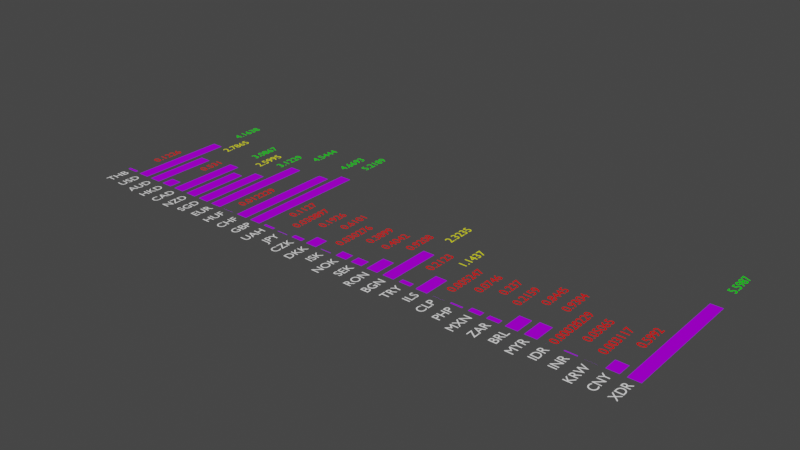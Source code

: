 # Source: Projekt.blend  (saved by Blender 3.5.10; exported with 4.5.12 LTS)
import bpy
from mathutils import Matrix  # noqa: F401  (used for matrix-valued properties, if any)

bpy.ops.wm.read_factory_settings(use_empty=True)
scene = bpy.context.scene
scene.name = 'Scene'

# ---- collections
col_collection = bpy.data.collections.new('Collection'); scene.collection.children.link(col_collection)

# ---- materials (node trees are filled in below, after node groups)
mat_color_column_027 = bpy.data.materials.new('color_column.027')
mat_color_column_027.use_transparent_shadow = False
mat_color_column_027.diffuse_color = (0.4465, 0.0, 1.0, 1.0)
mat_color_text_027 = bpy.data.materials.new('color_text.027')
mat_color_text_027.use_transparent_shadow = False
mat_color_text_027.diffuse_color = (1.0, 1.0, 1.0, 1.0)
mat_red_027 = bpy.data.materials.new('red.027')
mat_red_027.use_transparent_shadow = False
mat_red_027.diffuse_color = (1.0, 0.0, 0.0, 1.0)
mat_green_028 = bpy.data.materials.new('green.028')
mat_green_028.use_transparent_shadow = False
mat_green_028.diffuse_color = (0.0, 1.0, 0.0, 1.0)
mat_yellow_027 = bpy.data.materials.new('yellow.027')
mat_yellow_027.use_transparent_shadow = False
mat_yellow_027.diffuse_color = (1.0, 1.0, 0.0, 1.0)

# ---- material node trees

# ---- world
world_world = bpy.data.worlds.new('World'); scene.world = world_world
world_world.use_nodes = True; world_world.node_tree.nodes.clear()
_N = world_world.node_tree.nodes; _L = world_world.node_tree.links
n0 = _N.new('ShaderNodeOutputWorld'); n0.name = 'World Output'; n0.location = (300, 300)
n1 = _N.new('ShaderNodeBackground'); n1.name = 'Background'; n1.location = (10, 300)
n1.inputs[0].default_value = (0.05088, 0.05088, 0.05088, 1.0)
_L.new(n1.outputs[0], n0.inputs[0])
n0.is_active_output = True
world_world.color = (0.05088, 0.05088, 0.05088)
world_world.use_sun_shadow = False
world_world.sun_shadow_jitter_overblur = 0.0

# ---- meshes
me_plane_784 = bpy.data.meshes.new('Plane.784')
me_plane_784.from_pydata([(0.0, 0.0, 0.0), (1.0, 0.0, 0.0), (0.0, 1.0, 0.0), (1.0, 1.0, 0.0)], [], [(0, 1, 3, 2)])
_uv = me_plane_784.uv_layers.new(name='UVMap')
_uv.uv.foreach_set('vector', [0.0, 0.0, 1.0, 0.0, 1.0, 1.0, 0.0, 1.0])
me_plane_784.materials.append(mat_color_column_027)
me_plane_784.update()
me_plane_785 = bpy.data.meshes.new('Plane.785')
me_plane_785.from_pydata([(1.5, 0.0, 0.0), (2.5, 0.0, 0.0), (1.5, 1.0, 0.0), (2.5, 1.0, 0.0)], [], [(0, 1, 3, 2)])
_uv = me_plane_785.uv_layers.new(name='UVMap')
_uv.uv.foreach_set('vector', [0.0, 0.0, 1.0, 0.0, 1.0, 1.0, 0.0, 1.0])
me_plane_785.materials.append(mat_color_column_027)
me_plane_785.update()
me_plane_786 = bpy.data.meshes.new('Plane.786')
me_plane_786.from_pydata([(3.0, 0.0, 0.0), (4.0, 0.0, 0.0), (3.0, 1.0, 0.0), (4.0, 1.0, 0.0)], [], [(0, 1, 3, 2)])
_uv = me_plane_786.uv_layers.new(name='UVMap')
_uv.uv.foreach_set('vector', [0.0, 0.0, 1.0, 0.0, 1.0, 1.0, 0.0, 1.0])
me_plane_786.materials.append(mat_color_column_027)
me_plane_786.update()
me_plane_787 = bpy.data.meshes.new('Plane.787')
me_plane_787.from_pydata([(4.5, 0.0, 0.0), (5.5, 0.0, 0.0), (4.5, 1.0, 0.0), (5.5, 1.0, 0.0)], [], [(0, 1, 3, 2)])
_uv = me_plane_787.uv_layers.new(name='UVMap')
_uv.uv.foreach_set('vector', [0.0, 0.0, 1.0, 0.0, 1.0, 1.0, 0.0, 1.0])
me_plane_787.materials.append(mat_color_column_027)
me_plane_787.update()
me_plane_788 = bpy.data.meshes.new('Plane.788')
me_plane_788.from_pydata([(6.0, 0.0, 0.0), (7.0, 0.0, 0.0), (6.0, 1.0, 0.0), (7.0, 1.0, 0.0)], [], [(0, 1, 3, 2)])
_uv = me_plane_788.uv_layers.new(name='UVMap')
_uv.uv.foreach_set('vector', [0.0, 0.0, 1.0, 0.0, 1.0, 1.0, 0.0, 1.0])
me_plane_788.materials.append(mat_color_column_027)
me_plane_788.update()
me_plane_789 = bpy.data.meshes.new('Plane.789')
me_plane_789.from_pydata([(7.5, 0.0, 0.0), (8.5, 0.0, 0.0), (7.5, 1.0, 0.0), (8.5, 1.0, 0.0)], [], [(0, 1, 3, 2)])
_uv = me_plane_789.uv_layers.new(name='UVMap')
_uv.uv.foreach_set('vector', [0.0, 0.0, 1.0, 0.0, 1.0, 1.0, 0.0, 1.0])
me_plane_789.materials.append(mat_color_column_027)
me_plane_789.update()
me_plane_790 = bpy.data.meshes.new('Plane.790')
me_plane_790.from_pydata([(9.0, 0.0, 0.0), (10.0, 0.0, 0.0), (9.0, 1.0, 0.0), (10.0, 1.0, 0.0)], [], [(0, 1, 3, 2)])
_uv = me_plane_790.uv_layers.new(name='UVMap')
_uv.uv.foreach_set('vector', [0.0, 0.0, 1.0, 0.0, 1.0, 1.0, 0.0, 1.0])
me_plane_790.materials.append(mat_color_column_027)
me_plane_790.update()
me_plane_791 = bpy.data.meshes.new('Plane.791')
me_plane_791.from_pydata([(10.5, 0.0, 0.0), (11.5, 0.0, 0.0), (10.5, 1.0, 0.0), (11.5, 1.0, 0.0)], [], [(0, 1, 3, 2)])
_uv = me_plane_791.uv_layers.new(name='UVMap')
_uv.uv.foreach_set('vector', [0.0, 0.0, 1.0, 0.0, 1.0, 1.0, 0.0, 1.0])
me_plane_791.materials.append(mat_color_column_027)
me_plane_791.update()
me_plane_792 = bpy.data.meshes.new('Plane.792')
me_plane_792.from_pydata([(12.0, 0.0, 0.0), (13.0, 0.0, 0.0), (12.0, 1.0, 0.0), (13.0, 1.0, 0.0)], [], [(0, 1, 3, 2)])
_uv = me_plane_792.uv_layers.new(name='UVMap')
_uv.uv.foreach_set('vector', [0.0, 0.0, 1.0, 0.0, 1.0, 1.0, 0.0, 1.0])
me_plane_792.materials.append(mat_color_column_027)
me_plane_792.update()
me_plane_793 = bpy.data.meshes.new('Plane.793')
me_plane_793.from_pydata([(13.5, 0.0, 0.0), (14.5, 0.0, 0.0), (13.5, 1.0, 0.0), (14.5, 1.0, 0.0)], [], [(0, 1, 3, 2)])
_uv = me_plane_793.uv_layers.new(name='UVMap')
_uv.uv.foreach_set('vector', [0.0, 0.0, 1.0, 0.0, 1.0, 1.0, 0.0, 1.0])
me_plane_793.materials.append(mat_color_column_027)
me_plane_793.update()
me_plane_794 = bpy.data.meshes.new('Plane.794')
me_plane_794.from_pydata([(15.0, 0.0, 0.0), (16.0, 0.0, 0.0), (15.0, 1.0, 0.0), (16.0, 1.0, 0.0)], [], [(0, 1, 3, 2)])
_uv = me_plane_794.uv_layers.new(name='UVMap')
_uv.uv.foreach_set('vector', [0.0, 0.0, 1.0, 0.0, 1.0, 1.0, 0.0, 1.0])
me_plane_794.materials.append(mat_color_column_027)
me_plane_794.update()
me_plane_795 = bpy.data.meshes.new('Plane.795')
me_plane_795.from_pydata([(16.5, 0.0, 0.0), (17.5, 0.0, 0.0), (16.5, 1.0, 0.0), (17.5, 1.0, 0.0)], [], [(0, 1, 3, 2)])
_uv = me_plane_795.uv_layers.new(name='UVMap')
_uv.uv.foreach_set('vector', [0.0, 0.0, 1.0, 0.0, 1.0, 1.0, 0.0, 1.0])
me_plane_795.materials.append(mat_color_column_027)
me_plane_795.update()
me_plane_796 = bpy.data.meshes.new('Plane.796')
me_plane_796.from_pydata([(18.0, 0.0, 0.0), (19.0, 0.0, 0.0), (18.0, 1.0, 0.0), (19.0, 1.0, 0.0)], [], [(0, 1, 3, 2)])
_uv = me_plane_796.uv_layers.new(name='UVMap')
_uv.uv.foreach_set('vector', [0.0, 0.0, 1.0, 0.0, 1.0, 1.0, 0.0, 1.0])
me_plane_796.materials.append(mat_color_column_027)
me_plane_796.update()
me_plane_797 = bpy.data.meshes.new('Plane.797')
me_plane_797.from_pydata([(19.5, 0.0, 0.0), (20.5, 0.0, 0.0), (19.5, 1.0, 0.0), (20.5, 1.0, 0.0)], [], [(0, 1, 3, 2)])
_uv = me_plane_797.uv_layers.new(name='UVMap')
_uv.uv.foreach_set('vector', [0.0, 0.0, 1.0, 0.0, 1.0, 1.0, 0.0, 1.0])
me_plane_797.materials.append(mat_color_column_027)
me_plane_797.update()
me_plane_798 = bpy.data.meshes.new('Plane.798')
me_plane_798.from_pydata([(21.0, 0.0, 0.0), (22.0, 0.0, 0.0), (21.0, 1.0, 0.0), (22.0, 1.0, 0.0)], [], [(0, 1, 3, 2)])
_uv = me_plane_798.uv_layers.new(name='UVMap')
_uv.uv.foreach_set('vector', [0.0, 0.0, 1.0, 0.0, 1.0, 1.0, 0.0, 1.0])
me_plane_798.materials.append(mat_color_column_027)
me_plane_798.update()
me_plane_799 = bpy.data.meshes.new('Plane.799')
me_plane_799.from_pydata([(22.5, 0.0, 0.0), (23.5, 0.0, 0.0), (22.5, 1.0, 0.0), (23.5, 1.0, 0.0)], [], [(0, 1, 3, 2)])
_uv = me_plane_799.uv_layers.new(name='UVMap')
_uv.uv.foreach_set('vector', [0.0, 0.0, 1.0, 0.0, 1.0, 1.0, 0.0, 1.0])
me_plane_799.materials.append(mat_color_column_027)
me_plane_799.update()
me_plane_800 = bpy.data.meshes.new('Plane.800')
me_plane_800.from_pydata([(24.0, 0.0, 0.0), (25.0, 0.0, 0.0), (24.0, 1.0, 0.0), (25.0, 1.0, 0.0)], [], [(0, 1, 3, 2)])
_uv = me_plane_800.uv_layers.new(name='UVMap')
_uv.uv.foreach_set('vector', [0.0, 0.0, 1.0, 0.0, 1.0, 1.0, 0.0, 1.0])
me_plane_800.materials.append(mat_color_column_027)
me_plane_800.update()
me_plane_801 = bpy.data.meshes.new('Plane.801')
me_plane_801.from_pydata([(25.5, 0.0, 0.0), (26.5, 0.0, 0.0), (25.5, 1.0, 0.0), (26.5, 1.0, 0.0)], [], [(0, 1, 3, 2)])
_uv = me_plane_801.uv_layers.new(name='UVMap')
_uv.uv.foreach_set('vector', [0.0, 0.0, 1.0, 0.0, 1.0, 1.0, 0.0, 1.0])
me_plane_801.materials.append(mat_color_column_027)
me_plane_801.update()
me_plane_802 = bpy.data.meshes.new('Plane.802')
me_plane_802.from_pydata([(27.0, 0.0, 0.0), (28.0, 0.0, 0.0), (27.0, 1.0, 0.0), (28.0, 1.0, 0.0)], [], [(0, 1, 3, 2)])
_uv = me_plane_802.uv_layers.new(name='UVMap')
_uv.uv.foreach_set('vector', [0.0, 0.0, 1.0, 0.0, 1.0, 1.0, 0.0, 1.0])
me_plane_802.materials.append(mat_color_column_027)
me_plane_802.update()
me_plane_803 = bpy.data.meshes.new('Plane.803')
me_plane_803.from_pydata([(28.5, 0.0, 0.0), (29.5, 0.0, 0.0), (28.5, 1.0, 0.0), (29.5, 1.0, 0.0)], [], [(0, 1, 3, 2)])
_uv = me_plane_803.uv_layers.new(name='UVMap')
_uv.uv.foreach_set('vector', [0.0, 0.0, 1.0, 0.0, 1.0, 1.0, 0.0, 1.0])
me_plane_803.materials.append(mat_color_column_027)
me_plane_803.update()
me_plane_804 = bpy.data.meshes.new('Plane.804')
me_plane_804.from_pydata([(30.0, 0.0, 0.0), (31.0, 0.0, 0.0), (30.0, 1.0, 0.0), (31.0, 1.0, 0.0)], [], [(0, 1, 3, 2)])
_uv = me_plane_804.uv_layers.new(name='UVMap')
_uv.uv.foreach_set('vector', [0.0, 0.0, 1.0, 0.0, 1.0, 1.0, 0.0, 1.0])
me_plane_804.materials.append(mat_color_column_027)
me_plane_804.update()
me_plane_805 = bpy.data.meshes.new('Plane.805')
me_plane_805.from_pydata([(31.5, 0.0, 0.0), (32.5, 0.0, 0.0), (31.5, 1.0, 0.0), (32.5, 1.0, 0.0)], [], [(0, 1, 3, 2)])
_uv = me_plane_805.uv_layers.new(name='UVMap')
_uv.uv.foreach_set('vector', [0.0, 0.0, 1.0, 0.0, 1.0, 1.0, 0.0, 1.0])
me_plane_805.materials.append(mat_color_column_027)
me_plane_805.update()
me_plane_806 = bpy.data.meshes.new('Plane.806')
me_plane_806.from_pydata([(33.0, 0.0, 0.0), (34.0, 0.0, 0.0), (33.0, 1.0, 0.0), (34.0, 1.0, 0.0)], [], [(0, 1, 3, 2)])
_uv = me_plane_806.uv_layers.new(name='UVMap')
_uv.uv.foreach_set('vector', [0.0, 0.0, 1.0, 0.0, 1.0, 1.0, 0.0, 1.0])
me_plane_806.materials.append(mat_color_column_027)
me_plane_806.update()
me_plane_807 = bpy.data.meshes.new('Plane.807')
me_plane_807.from_pydata([(34.5, 0.0, 0.0), (35.5, 0.0, 0.0), (34.5, 1.0, 0.0), (35.5, 1.0, 0.0)], [], [(0, 1, 3, 2)])
_uv = me_plane_807.uv_layers.new(name='UVMap')
_uv.uv.foreach_set('vector', [0.0, 0.0, 1.0, 0.0, 1.0, 1.0, 0.0, 1.0])
me_plane_807.materials.append(mat_color_column_027)
me_plane_807.update()
me_plane_808 = bpy.data.meshes.new('Plane.808')
me_plane_808.from_pydata([(36.0, 0.0, 0.0), (37.0, 0.0, 0.0), (36.0, 1.0, 0.0), (37.0, 1.0, 0.0)], [], [(0, 1, 3, 2)])
_uv = me_plane_808.uv_layers.new(name='UVMap')
_uv.uv.foreach_set('vector', [0.0, 0.0, 1.0, 0.0, 1.0, 1.0, 0.0, 1.0])
me_plane_808.materials.append(mat_color_column_027)
me_plane_808.update()
me_plane_809 = bpy.data.meshes.new('Plane.809')
me_plane_809.from_pydata([(37.5, 0.0, 0.0), (38.5, 0.0, 0.0), (37.5, 1.0, 0.0), (38.5, 1.0, 0.0)], [], [(0, 1, 3, 2)])
_uv = me_plane_809.uv_layers.new(name='UVMap')
_uv.uv.foreach_set('vector', [0.0, 0.0, 1.0, 0.0, 1.0, 1.0, 0.0, 1.0])
me_plane_809.materials.append(mat_color_column_027)
me_plane_809.update()
me_plane_810 = bpy.data.meshes.new('Plane.810')
me_plane_810.from_pydata([(39.0, 0.0, 0.0), (40.0, 0.0, 0.0), (39.0, 1.0, 0.0), (40.0, 1.0, 0.0)], [], [(0, 1, 3, 2)])
_uv = me_plane_810.uv_layers.new(name='UVMap')
_uv.uv.foreach_set('vector', [0.0, 0.0, 1.0, 0.0, 1.0, 1.0, 0.0, 1.0])
me_plane_810.materials.append(mat_color_column_027)
me_plane_810.update()
me_plane_811 = bpy.data.meshes.new('Plane.811')
me_plane_811.from_pydata([(40.5, 0.0, 0.0), (41.5, 0.0, 0.0), (40.5, 1.0, 0.0), (41.5, 1.0, 0.0)], [], [(0, 1, 3, 2)])
_uv = me_plane_811.uv_layers.new(name='UVMap')
_uv.uv.foreach_set('vector', [0.0, 0.0, 1.0, 0.0, 1.0, 1.0, 0.0, 1.0])
me_plane_811.materials.append(mat_color_column_027)
me_plane_811.update()
me_plane_812 = bpy.data.meshes.new('Plane.812')
me_plane_812.from_pydata([(42.0, 0.0, 0.0), (43.0, 0.0, 0.0), (42.0, 1.0, 0.0), (43.0, 1.0, 0.0)], [], [(0, 1, 3, 2)])
_uv = me_plane_812.uv_layers.new(name='UVMap')
_uv.uv.foreach_set('vector', [0.0, 0.0, 1.0, 0.0, 1.0, 1.0, 0.0, 1.0])
me_plane_812.materials.append(mat_color_column_027)
me_plane_812.update()
me_plane_813 = bpy.data.meshes.new('Plane.813')
me_plane_813.from_pydata([(43.5, 0.0, 0.0), (44.5, 0.0, 0.0), (43.5, 1.0, 0.0), (44.5, 1.0, 0.0)], [], [(0, 1, 3, 2)])
_uv = me_plane_813.uv_layers.new(name='UVMap')
_uv.uv.foreach_set('vector', [0.0, 0.0, 1.0, 0.0, 1.0, 1.0, 0.0, 1.0])
me_plane_813.materials.append(mat_color_column_027)
me_plane_813.update()
me_plane_814 = bpy.data.meshes.new('Plane.814')
me_plane_814.from_pydata([(45.0, 0.0, 0.0), (46.0, 0.0, 0.0), (45.0, 1.0, 0.0), (46.0, 1.0, 0.0)], [], [(0, 1, 3, 2)])
_uv = me_plane_814.uv_layers.new(name='UVMap')
_uv.uv.foreach_set('vector', [0.0, 0.0, 1.0, 0.0, 1.0, 1.0, 0.0, 1.0])
me_plane_814.materials.append(mat_color_column_027)
me_plane_814.update()
me_plane_815 = bpy.data.meshes.new('Plane.815')
me_plane_815.from_pydata([(46.5, 0.0, 0.0), (47.5, 0.0, 0.0), (46.5, 1.0, 0.0), (47.5, 1.0, 0.0)], [], [(0, 1, 3, 2)])
_uv = me_plane_815.uv_layers.new(name='UVMap')
_uv.uv.foreach_set('vector', [0.0, 0.0, 1.0, 0.0, 1.0, 1.0, 0.0, 1.0])
me_plane_815.materials.append(mat_color_column_027)
me_plane_815.update()
me_plane_816 = bpy.data.meshes.new('Plane.816')
me_plane_816.from_pydata([(48.0, 0.0, 0.0), (49.0, 0.0, 0.0), (48.0, 1.0, 0.0), (49.0, 1.0, 0.0)], [], [(0, 1, 3, 2)])
_uv = me_plane_816.uv_layers.new(name='UVMap')
_uv.uv.foreach_set('vector', [0.0, 0.0, 1.0, 0.0, 1.0, 1.0, 0.0, 1.0])
me_plane_816.materials.append(mat_color_column_027)
me_plane_816.update()

# ---- curves / text
txt_text_1562 = bpy.data.curves.new('Text.1562', 'FONT')
txt_text_1562.dimensions = '2D'
txt_text_1562.body = 'THB'
txt_text_1562.materials.append(mat_color_text_027)
txt_text_1562.align_x = 'RIGHT'
txt_text_1562.align_y = 'CENTER'
txt_text_1563 = bpy.data.curves.new('Text.1563', 'FONT')
txt_text_1563.dimensions = '2D'
txt_text_1563.body = '0.1226'
txt_text_1563.materials.append(mat_red_027)
txt_text_1563.align_x = 'RIGHT'
txt_text_1563.align_y = 'CENTER'
txt_text_1564 = bpy.data.curves.new('Text.1564', 'FONT')
txt_text_1564.dimensions = '2D'
txt_text_1564.body = 'USD'
txt_text_1564.materials.append(mat_color_text_027)
txt_text_1564.align_x = 'RIGHT'
txt_text_1564.align_y = 'CENTER'
txt_text_1565 = bpy.data.curves.new('Text.1565', 'FONT')
txt_text_1565.dimensions = '2D'
txt_text_1565.body = '4.1638'
txt_text_1565.materials.append(mat_green_028)
txt_text_1565.align_x = 'RIGHT'
txt_text_1565.align_y = 'CENTER'
txt_text_1566 = bpy.data.curves.new('Text.1566', 'FONT')
txt_text_1566.dimensions = '2D'
txt_text_1566.body = 'AUD'
txt_text_1566.materials.append(mat_color_text_027)
txt_text_1566.align_x = 'RIGHT'
txt_text_1566.align_y = 'CENTER'
txt_text_1567 = bpy.data.curves.new('Text.1567', 'FONT')
txt_text_1567.dimensions = '2D'
txt_text_1567.body = '2.7865'
txt_text_1567.materials.append(mat_yellow_027)
txt_text_1567.align_x = 'RIGHT'
txt_text_1567.align_y = 'CENTER'
txt_text_1568 = bpy.data.curves.new('Text.1568', 'FONT')
txt_text_1568.dimensions = '2D'
txt_text_1568.body = 'HKD'
txt_text_1568.materials.append(mat_color_text_027)
txt_text_1568.align_x = 'RIGHT'
txt_text_1568.align_y = 'CENTER'
txt_text_1569 = bpy.data.curves.new('Text.1569', 'FONT')
txt_text_1569.dimensions = '2D'
txt_text_1569.body = '0.531'
txt_text_1569.materials.append(mat_red_027)
txt_text_1569.align_x = 'RIGHT'
txt_text_1569.align_y = 'CENTER'
txt_text_1570 = bpy.data.curves.new('Text.1570', 'FONT')
txt_text_1570.dimensions = '2D'
txt_text_1570.body = 'CAD'
txt_text_1570.materials.append(mat_color_text_027)
txt_text_1570.align_x = 'RIGHT'
txt_text_1570.align_y = 'CENTER'
txt_text_1571 = bpy.data.curves.new('Text.1571', 'FONT')
txt_text_1571.dimensions = '2D'
txt_text_1571.body = '3.0867'
txt_text_1571.materials.append(mat_green_028)
txt_text_1571.align_x = 'RIGHT'
txt_text_1571.align_y = 'CENTER'
txt_text_1572 = bpy.data.curves.new('Text.1572', 'FONT')
txt_text_1572.dimensions = '2D'
txt_text_1572.body = 'NZD'
txt_text_1572.materials.append(mat_color_text_027)
txt_text_1572.align_x = 'RIGHT'
txt_text_1572.align_y = 'CENTER'
txt_text_1573 = bpy.data.curves.new('Text.1573', 'FONT')
txt_text_1573.dimensions = '2D'
txt_text_1573.body = '2.5995'
txt_text_1573.materials.append(mat_yellow_027)
txt_text_1573.align_x = 'RIGHT'
txt_text_1573.align_y = 'CENTER'
txt_text_1574 = bpy.data.curves.new('Text.1574', 'FONT')
txt_text_1574.dimensions = '2D'
txt_text_1574.body = 'SGD'
txt_text_1574.materials.append(mat_color_text_027)
txt_text_1574.align_x = 'RIGHT'
txt_text_1574.align_y = 'CENTER'
txt_text_1575 = bpy.data.curves.new('Text.1575', 'FONT')
txt_text_1575.dimensions = '2D'
txt_text_1575.body = '3.1229'
txt_text_1575.materials.append(mat_green_028)
txt_text_1575.align_x = 'RIGHT'
txt_text_1575.align_y = 'CENTER'
txt_text_1576 = bpy.data.curves.new('Text.1576', 'FONT')
txt_text_1576.dimensions = '2D'
txt_text_1576.body = 'EUR'
txt_text_1576.materials.append(mat_color_text_027)
txt_text_1576.align_x = 'RIGHT'
txt_text_1576.align_y = 'CENTER'
txt_text_1577 = bpy.data.curves.new('Text.1577', 'FONT')
txt_text_1577.dimensions = '2D'
txt_text_1577.body = '4.5444'
txt_text_1577.materials.append(mat_green_028)
txt_text_1577.align_x = 'RIGHT'
txt_text_1577.align_y = 'CENTER'
txt_text_1578 = bpy.data.curves.new('Text.1578', 'FONT')
txt_text_1578.dimensions = '2D'
txt_text_1578.body = 'HUF'
txt_text_1578.materials.append(mat_color_text_027)
txt_text_1578.align_x = 'RIGHT'
txt_text_1578.align_y = 'CENTER'
txt_text_1579 = bpy.data.curves.new('Text.1579', 'FONT')
txt_text_1579.dimensions = '2D'
txt_text_1579.body = '0.012229'
txt_text_1579.materials.append(mat_red_027)
txt_text_1579.align_x = 'RIGHT'
txt_text_1579.align_y = 'CENTER'
txt_text_1580 = bpy.data.curves.new('Text.1580', 'FONT')
txt_text_1580.dimensions = '2D'
txt_text_1580.body = 'CHF'
txt_text_1580.materials.append(mat_color_text_027)
txt_text_1580.align_x = 'RIGHT'
txt_text_1580.align_y = 'CENTER'
txt_text_1581 = bpy.data.curves.new('Text.1581', 'FONT')
txt_text_1581.dimensions = '2D'
txt_text_1581.body = '4.6693'
txt_text_1581.materials.append(mat_green_028)
txt_text_1581.align_x = 'RIGHT'
txt_text_1581.align_y = 'CENTER'
txt_text_1582 = bpy.data.curves.new('Text.1582', 'FONT')
txt_text_1582.dimensions = '2D'
txt_text_1582.body = 'GBP'
txt_text_1582.materials.append(mat_color_text_027)
txt_text_1582.align_x = 'RIGHT'
txt_text_1582.align_y = 'CENTER'
txt_text_1583 = bpy.data.curves.new('Text.1583', 'FONT')
txt_text_1583.dimensions = '2D'
txt_text_1583.body = '5.2189'
txt_text_1583.materials.append(mat_green_028)
txt_text_1583.align_x = 'RIGHT'
txt_text_1583.align_y = 'CENTER'
txt_text_1584 = bpy.data.curves.new('Text.1584', 'FONT')
txt_text_1584.dimensions = '2D'
txt_text_1584.body = 'UAH'
txt_text_1584.materials.append(mat_color_text_027)
txt_text_1584.align_x = 'RIGHT'
txt_text_1584.align_y = 'CENTER'
txt_text_1585 = bpy.data.curves.new('Text.1585', 'FONT')
txt_text_1585.dimensions = '2D'
txt_text_1585.body = '0.1127'
txt_text_1585.materials.append(mat_red_027)
txt_text_1585.align_x = 'RIGHT'
txt_text_1585.align_y = 'CENTER'
txt_text_1586 = bpy.data.curves.new('Text.1586', 'FONT')
txt_text_1586.dimensions = '2D'
txt_text_1586.body = 'JPY'
txt_text_1586.materials.append(mat_color_text_027)
txt_text_1586.align_x = 'RIGHT'
txt_text_1586.align_y = 'CENTER'
txt_text_1587 = bpy.data.curves.new('Text.1587', 'FONT')
txt_text_1587.dimensions = '2D'
txt_text_1587.body = '0.030897'
txt_text_1587.materials.append(mat_red_027)
txt_text_1587.align_x = 'RIGHT'
txt_text_1587.align_y = 'CENTER'
txt_text_1588 = bpy.data.curves.new('Text.1588', 'FONT')
txt_text_1588.dimensions = '2D'
txt_text_1588.body = 'CZK'
txt_text_1588.materials.append(mat_color_text_027)
txt_text_1588.align_x = 'RIGHT'
txt_text_1588.align_y = 'CENTER'
txt_text_1589 = bpy.data.curves.new('Text.1589', 'FONT')
txt_text_1589.dimensions = '2D'
txt_text_1589.body = '0.1926'
txt_text_1589.materials.append(mat_red_027)
txt_text_1589.align_x = 'RIGHT'
txt_text_1589.align_y = 'CENTER'
txt_text_1590 = bpy.data.curves.new('Text.1590', 'FONT')
txt_text_1590.dimensions = '2D'
txt_text_1590.body = 'DKK'
txt_text_1590.materials.append(mat_color_text_027)
txt_text_1590.align_x = 'RIGHT'
txt_text_1590.align_y = 'CENTER'
txt_text_1591 = bpy.data.curves.new('Text.1591', 'FONT')
txt_text_1591.dimensions = '2D'
txt_text_1591.body = '0.6101'
txt_text_1591.materials.append(mat_red_027)
txt_text_1591.align_x = 'RIGHT'
txt_text_1591.align_y = 'CENTER'
txt_text_1592 = bpy.data.curves.new('Text.1592', 'FONT')
txt_text_1592.dimensions = '2D'
txt_text_1592.body = 'ISK'
txt_text_1592.materials.append(mat_color_text_027)
txt_text_1592.align_x = 'RIGHT'
txt_text_1592.align_y = 'CENTER'
txt_text_1593 = bpy.data.curves.new('Text.1593', 'FONT')
txt_text_1593.dimensions = '2D'
txt_text_1593.body = '0.030276'
txt_text_1593.materials.append(mat_red_027)
txt_text_1593.align_x = 'RIGHT'
txt_text_1593.align_y = 'CENTER'
txt_text_1594 = bpy.data.curves.new('Text.1594', 'FONT')
txt_text_1594.dimensions = '2D'
txt_text_1594.body = 'NOK'
txt_text_1594.materials.append(mat_color_text_027)
txt_text_1594.align_x = 'RIGHT'
txt_text_1594.align_y = 'CENTER'
txt_text_1595 = bpy.data.curves.new('Text.1595', 'FONT')
txt_text_1595.dimensions = '2D'
txt_text_1595.body = '0.3899'
txt_text_1595.materials.append(mat_red_027)
txt_text_1595.align_x = 'RIGHT'
txt_text_1595.align_y = 'CENTER'
txt_text_1596 = bpy.data.curves.new('Text.1596', 'FONT')
txt_text_1596.dimensions = '2D'
txt_text_1596.body = 'SEK'
txt_text_1596.materials.append(mat_color_text_027)
txt_text_1596.align_x = 'RIGHT'
txt_text_1596.align_y = 'CENTER'
txt_text_1597 = bpy.data.curves.new('Text.1597', 'FONT')
txt_text_1597.dimensions = '2D'
txt_text_1597.body = '0.4042'
txt_text_1597.materials.append(mat_red_027)
txt_text_1597.align_x = 'RIGHT'
txt_text_1597.align_y = 'CENTER'
txt_text_1598 = bpy.data.curves.new('Text.1598', 'FONT')
txt_text_1598.dimensions = '2D'
txt_text_1598.body = 'RON'
txt_text_1598.materials.append(mat_color_text_027)
txt_text_1598.align_x = 'RIGHT'
txt_text_1598.align_y = 'CENTER'
txt_text_1599 = bpy.data.curves.new('Text.1599', 'FONT')
txt_text_1599.dimensions = '2D'
txt_text_1599.body = '0.9208'
txt_text_1599.materials.append(mat_red_027)
txt_text_1599.align_x = 'RIGHT'
txt_text_1599.align_y = 'CENTER'
txt_text_1600 = bpy.data.curves.new('Text.1600', 'FONT')
txt_text_1600.dimensions = '2D'
txt_text_1600.body = 'BGN'
txt_text_1600.materials.append(mat_color_text_027)
txt_text_1600.align_x = 'RIGHT'
txt_text_1600.align_y = 'CENTER'
txt_text_1601 = bpy.data.curves.new('Text.1601', 'FONT')
txt_text_1601.dimensions = '2D'
txt_text_1601.body = '2.3235'
txt_text_1601.materials.append(mat_yellow_027)
txt_text_1601.align_x = 'RIGHT'
txt_text_1601.align_y = 'CENTER'
txt_text_1602 = bpy.data.curves.new('Text.1602', 'FONT')
txt_text_1602.dimensions = '2D'
txt_text_1602.body = 'TRY'
txt_text_1602.materials.append(mat_color_text_027)
txt_text_1602.align_x = 'RIGHT'
txt_text_1602.align_y = 'CENTER'
txt_text_1603 = bpy.data.curves.new('Text.1603', 'FONT')
txt_text_1603.dimensions = '2D'
txt_text_1603.body = '0.2123'
txt_text_1603.materials.append(mat_red_027)
txt_text_1603.align_x = 'RIGHT'
txt_text_1603.align_y = 'CENTER'
txt_text_1604 = bpy.data.curves.new('Text.1604', 'FONT')
txt_text_1604.dimensions = '2D'
txt_text_1604.body = 'ILS'
txt_text_1604.materials.append(mat_color_text_027)
txt_text_1604.align_x = 'RIGHT'
txt_text_1604.align_y = 'CENTER'
txt_text_1605 = bpy.data.curves.new('Text.1605', 'FONT')
txt_text_1605.dimensions = '2D'
txt_text_1605.body = '1.1437'
txt_text_1605.materials.append(mat_yellow_027)
txt_text_1605.align_x = 'RIGHT'
txt_text_1605.align_y = 'CENTER'
txt_text_1606 = bpy.data.curves.new('Text.1606', 'FONT')
txt_text_1606.dimensions = '2D'
txt_text_1606.body = 'CLP'
txt_text_1606.materials.append(mat_color_text_027)
txt_text_1606.align_x = 'RIGHT'
txt_text_1606.align_y = 'CENTER'
txt_text_1607 = bpy.data.curves.new('Text.1607', 'FONT')
txt_text_1607.dimensions = '2D'
txt_text_1607.body = '0.005247'
txt_text_1607.materials.append(mat_red_027)
txt_text_1607.align_x = 'RIGHT'
txt_text_1607.align_y = 'CENTER'
txt_text_1608 = bpy.data.curves.new('Text.1608', 'FONT')
txt_text_1608.dimensions = '2D'
txt_text_1608.body = 'PHP'
txt_text_1608.materials.append(mat_color_text_027)
txt_text_1608.align_x = 'RIGHT'
txt_text_1608.align_y = 'CENTER'
txt_text_1609 = bpy.data.curves.new('Text.1609', 'FONT')
txt_text_1609.dimensions = '2D'
txt_text_1609.body = '0.0746'
txt_text_1609.materials.append(mat_red_027)
txt_text_1609.align_x = 'RIGHT'
txt_text_1609.align_y = 'CENTER'
txt_text_1610 = bpy.data.curves.new('Text.1610', 'FONT')
txt_text_1610.dimensions = '2D'
txt_text_1610.body = 'MXN'
txt_text_1610.materials.append(mat_color_text_027)
txt_text_1610.align_x = 'RIGHT'
txt_text_1610.align_y = 'CENTER'
txt_text_1611 = bpy.data.curves.new('Text.1611', 'FONT')
txt_text_1611.dimensions = '2D'
txt_text_1611.body = '0.237'
txt_text_1611.materials.append(mat_red_027)
txt_text_1611.align_x = 'RIGHT'
txt_text_1611.align_y = 'CENTER'
txt_text_1612 = bpy.data.curves.new('Text.1612', 'FONT')
txt_text_1612.dimensions = '2D'
txt_text_1612.body = 'ZAR'
txt_text_1612.materials.append(mat_color_text_027)
txt_text_1612.align_x = 'RIGHT'
txt_text_1612.align_y = 'CENTER'
txt_text_1613 = bpy.data.curves.new('Text.1613', 'FONT')
txt_text_1613.dimensions = '2D'
txt_text_1613.body = '0.2159'
txt_text_1613.materials.append(mat_red_027)
txt_text_1613.align_x = 'RIGHT'
txt_text_1613.align_y = 'CENTER'
txt_text_1614 = bpy.data.curves.new('Text.1614', 'FONT')
txt_text_1614.dimensions = '2D'
txt_text_1614.body = 'BRL'
txt_text_1614.materials.append(mat_color_text_027)
txt_text_1614.align_x = 'RIGHT'
txt_text_1614.align_y = 'CENTER'
txt_text_1615 = bpy.data.curves.new('Text.1615', 'FONT')
txt_text_1615.dimensions = '2D'
txt_text_1615.body = '0.8445'
txt_text_1615.materials.append(mat_red_027)
txt_text_1615.align_x = 'RIGHT'
txt_text_1615.align_y = 'CENTER'
txt_text_1616 = bpy.data.curves.new('Text.1616', 'FONT')
txt_text_1616.dimensions = '2D'
txt_text_1616.body = 'MYR'
txt_text_1616.materials.append(mat_color_text_027)
txt_text_1616.align_x = 'RIGHT'
txt_text_1616.align_y = 'CENTER'
txt_text_1617 = bpy.data.curves.new('Text.1617', 'FONT')
txt_text_1617.dimensions = '2D'
txt_text_1617.body = '0.9304'
txt_text_1617.materials.append(mat_red_027)
txt_text_1617.align_x = 'RIGHT'
txt_text_1617.align_y = 'CENTER'
txt_text_1618 = bpy.data.curves.new('Text.1618', 'FONT')
txt_text_1618.dimensions = '2D'
txt_text_1618.body = 'IDR'
txt_text_1618.materials.append(mat_color_text_027)
txt_text_1618.align_x = 'RIGHT'
txt_text_1618.align_y = 'CENTER'
txt_text_1619 = bpy.data.curves.new('Text.1619', 'FONT')
txt_text_1619.dimensions = '2D'
txt_text_1619.body = '0.00028229'
txt_text_1619.materials.append(mat_red_027)
txt_text_1619.align_x = 'RIGHT'
txt_text_1619.align_y = 'CENTER'
txt_text_1620 = bpy.data.curves.new('Text.1620', 'FONT')
txt_text_1620.dimensions = '2D'
txt_text_1620.body = 'INR'
txt_text_1620.materials.append(mat_color_text_027)
txt_text_1620.align_x = 'RIGHT'
txt_text_1620.align_y = 'CENTER'
txt_text_1621 = bpy.data.curves.new('Text.1621', 'FONT')
txt_text_1621.dimensions = '2D'
txt_text_1621.body = '0.05065'
txt_text_1621.materials.append(mat_red_027)
txt_text_1621.align_x = 'RIGHT'
txt_text_1621.align_y = 'CENTER'
txt_text_1622 = bpy.data.curves.new('Text.1622', 'FONT')
txt_text_1622.dimensions = '2D'
txt_text_1622.body = 'KRW'
txt_text_1622.materials.append(mat_color_text_027)
txt_text_1622.align_x = 'RIGHT'
txt_text_1622.align_y = 'CENTER'
txt_text_1623 = bpy.data.curves.new('Text.1623', 'FONT')
txt_text_1623.dimensions = '2D'
txt_text_1623.body = '0.003117'
txt_text_1623.materials.append(mat_red_027)
txt_text_1623.align_x = 'RIGHT'
txt_text_1623.align_y = 'CENTER'
txt_text_1624 = bpy.data.curves.new('Text.1624', 'FONT')
txt_text_1624.dimensions = '2D'
txt_text_1624.body = 'CNY'
txt_text_1624.materials.append(mat_color_text_027)
txt_text_1624.align_x = 'RIGHT'
txt_text_1624.align_y = 'CENTER'
txt_text_1625 = bpy.data.curves.new('Text.1625', 'FONT')
txt_text_1625.dimensions = '2D'
txt_text_1625.body = '0.5992'
txt_text_1625.materials.append(mat_red_027)
txt_text_1625.align_x = 'RIGHT'
txt_text_1625.align_y = 'CENTER'
txt_text_1626 = bpy.data.curves.new('Text.1626', 'FONT')
txt_text_1626.dimensions = '2D'
txt_text_1626.body = 'XDR'
txt_text_1626.materials.append(mat_color_text_027)
txt_text_1626.align_x = 'RIGHT'
txt_text_1626.align_y = 'CENTER'
txt_text_1627 = bpy.data.curves.new('Text.1627', 'FONT')
txt_text_1627.dimensions = '2D'
txt_text_1627.body = '5.5987'
txt_text_1627.materials.append(mat_green_028)
txt_text_1627.align_x = 'RIGHT'
txt_text_1627.align_y = 'CENTER'

# ---- objects
ob_plane = bpy.data.objects.new('Plane', me_plane_784)
ob_text = bpy.data.objects.new('Text', txt_text_1562)
ob_text_001 = bpy.data.objects.new('Text.001', txt_text_1563)
ob_plane_001 = bpy.data.objects.new('Plane.001', me_plane_785)
ob_text_002 = bpy.data.objects.new('Text.002', txt_text_1564)
ob_text_003 = bpy.data.objects.new('Text.003', txt_text_1565)
ob_plane_003 = bpy.data.objects.new('Plane.003', me_plane_786)
ob_text_004 = bpy.data.objects.new('Text.004', txt_text_1566)
ob_text_005 = bpy.data.objects.new('Text.005', txt_text_1567)
ob_plane_005 = bpy.data.objects.new('Plane.005', me_plane_787)
ob_text_006 = bpy.data.objects.new('Text.006', txt_text_1568)
ob_text_007 = bpy.data.objects.new('Text.007', txt_text_1569)
ob_plane_006 = bpy.data.objects.new('Plane.006', me_plane_788)
ob_text_008 = bpy.data.objects.new('Text.008', txt_text_1570)
ob_text_009 = bpy.data.objects.new('Text.009', txt_text_1571)
ob_plane_007 = bpy.data.objects.new('Plane.007', me_plane_789)
ob_text_010 = bpy.data.objects.new('Text.010', txt_text_1572)
ob_text_011 = bpy.data.objects.new('Text.011', txt_text_1573)
ob_plane_008 = bpy.data.objects.new('Plane.008', me_plane_790)
ob_text_012 = bpy.data.objects.new('Text.012', txt_text_1574)
ob_text_013 = bpy.data.objects.new('Text.013', txt_text_1575)
ob_plane_009 = bpy.data.objects.new('Plane.009', me_plane_791)
ob_text_014 = bpy.data.objects.new('Text.014', txt_text_1576)
ob_text_015 = bpy.data.objects.new('Text.015', txt_text_1577)
ob_plane_010 = bpy.data.objects.new('Plane.010', me_plane_792)
ob_text_016 = bpy.data.objects.new('Text.016', txt_text_1578)
ob_text_017 = bpy.data.objects.new('Text.017', txt_text_1579)
ob_plane_011 = bpy.data.objects.new('Plane.011', me_plane_793)
ob_text_018 = bpy.data.objects.new('Text.018', txt_text_1580)
ob_text_019 = bpy.data.objects.new('Text.019', txt_text_1581)
ob_plane_012 = bpy.data.objects.new('Plane.012', me_plane_794)
ob_text_020 = bpy.data.objects.new('Text.020', txt_text_1582)
ob_text_021 = bpy.data.objects.new('Text.021', txt_text_1583)
ob_plane_013 = bpy.data.objects.new('Plane.013', me_plane_795)
ob_text_022 = bpy.data.objects.new('Text.022', txt_text_1584)
ob_text_023 = bpy.data.objects.new('Text.023', txt_text_1585)
ob_plane_014 = bpy.data.objects.new('Plane.014', me_plane_796)
ob_text_024 = bpy.data.objects.new('Text.024', txt_text_1586)
ob_text_025 = bpy.data.objects.new('Text.025', txt_text_1587)
ob_plane_015 = bpy.data.objects.new('Plane.015', me_plane_797)
ob_text_026 = bpy.data.objects.new('Text.026', txt_text_1588)
ob_text_027 = bpy.data.objects.new('Text.027', txt_text_1589)
ob_plane_016 = bpy.data.objects.new('Plane.016', me_plane_798)
ob_text_028 = bpy.data.objects.new('Text.028', txt_text_1590)
ob_text_029 = bpy.data.objects.new('Text.029', txt_text_1591)
ob_plane_017 = bpy.data.objects.new('Plane.017', me_plane_799)
ob_text_030 = bpy.data.objects.new('Text.030', txt_text_1592)
ob_text_031 = bpy.data.objects.new('Text.031', txt_text_1593)
ob_plane_018 = bpy.data.objects.new('Plane.018', me_plane_800)
ob_text_032 = bpy.data.objects.new('Text.032', txt_text_1594)
ob_text_033 = bpy.data.objects.new('Text.033', txt_text_1595)
ob_plane_019 = bpy.data.objects.new('Plane.019', me_plane_801)
ob_text_034 = bpy.data.objects.new('Text.034', txt_text_1596)
ob_text_035 = bpy.data.objects.new('Text.035', txt_text_1597)
ob_plane_020 = bpy.data.objects.new('Plane.020', me_plane_802)
ob_text_036 = bpy.data.objects.new('Text.036', txt_text_1598)
ob_text_037 = bpy.data.objects.new('Text.037', txt_text_1599)
ob_plane_021 = bpy.data.objects.new('Plane.021', me_plane_803)
ob_text_038 = bpy.data.objects.new('Text.038', txt_text_1600)
ob_text_039 = bpy.data.objects.new('Text.039', txt_text_1601)
ob_plane_022 = bpy.data.objects.new('Plane.022', me_plane_804)
ob_text_040 = bpy.data.objects.new('Text.040', txt_text_1602)
ob_text_041 = bpy.data.objects.new('Text.041', txt_text_1603)
ob_plane_023 = bpy.data.objects.new('Plane.023', me_plane_805)
ob_text_042 = bpy.data.objects.new('Text.042', txt_text_1604)
ob_text_043 = bpy.data.objects.new('Text.043', txt_text_1605)
ob_plane_024 = bpy.data.objects.new('Plane.024', me_plane_806)
ob_text_044 = bpy.data.objects.new('Text.044', txt_text_1606)
ob_text_045 = bpy.data.objects.new('Text.045', txt_text_1607)
ob_plane_025 = bpy.data.objects.new('Plane.025', me_plane_807)
ob_text_046 = bpy.data.objects.new('Text.046', txt_text_1608)
ob_text_047 = bpy.data.objects.new('Text.047', txt_text_1609)
ob_plane_026 = bpy.data.objects.new('Plane.026', me_plane_808)
ob_text_048 = bpy.data.objects.new('Text.048', txt_text_1610)
ob_text_049 = bpy.data.objects.new('Text.049', txt_text_1611)
ob_plane_027 = bpy.data.objects.new('Plane.027', me_plane_809)
ob_text_050 = bpy.data.objects.new('Text.050', txt_text_1612)
ob_text_051 = bpy.data.objects.new('Text.051', txt_text_1613)
ob_plane_028 = bpy.data.objects.new('Plane.028', me_plane_810)
ob_text_052 = bpy.data.objects.new('Text.052', txt_text_1614)
ob_text_053 = bpy.data.objects.new('Text.053', txt_text_1615)
ob_plane_029 = bpy.data.objects.new('Plane.029', me_plane_811)
ob_text_054 = bpy.data.objects.new('Text.054', txt_text_1616)
ob_text_055 = bpy.data.objects.new('Text.055', txt_text_1617)
ob_plane_030 = bpy.data.objects.new('Plane.030', me_plane_812)
ob_text_056 = bpy.data.objects.new('Text.056', txt_text_1618)
ob_text_057 = bpy.data.objects.new('Text.057', txt_text_1619)
ob_plane_031 = bpy.data.objects.new('Plane.031', me_plane_813)
ob_text_058 = bpy.data.objects.new('Text.058', txt_text_1620)
ob_text_059 = bpy.data.objects.new('Text.059', txt_text_1621)
ob_plane_032 = bpy.data.objects.new('Plane.032', me_plane_814)
ob_text_060 = bpy.data.objects.new('Text.060', txt_text_1622)
ob_text_061 = bpy.data.objects.new('Text.061', txt_text_1623)
ob_plane_033 = bpy.data.objects.new('Plane.033', me_plane_815)
ob_text_062 = bpy.data.objects.new('Text.062', txt_text_1624)
ob_text_063 = bpy.data.objects.new('Text.063', txt_text_1625)
ob_plane_034 = bpy.data.objects.new('Plane.034', me_plane_816)
ob_text_064 = bpy.data.objects.new('Text.064', txt_text_1626)
ob_text_065 = bpy.data.objects.new('Text.065', txt_text_1627)

# ---- transforms, parenting, visibility, modifiers, constraints
ob_plane.location = (-0.01869, -0.005882, -0.01384)
ob_plane.scale = (1.0, 0.2452, 1.0)
ob_text.location = (0.4813, -0.5059, -0.01384)
ob_text.rotation_euler = (0.0, -0.0, 1.57)
ob_text_001.location = (0.4813, 5.239, -0.01384)
ob_text_001.rotation_euler = (0.0, -0.0, 1.57)
ob_plane_001.location = (-0.01869, -0.005882, -0.01384)
ob_plane_001.scale = (1.0, 8.328, 1.0)
ob_text_002.location = (1.981, -0.5059, -0.01384)
ob_text_002.rotation_euler = (0.0, -0.0, 1.57)
ob_text_003.location = (1.981, 13.32, -0.01384)
ob_text_003.rotation_euler = (0.0, -0.0, 1.57)
ob_plane_003.location = (-0.01869, -0.005882, -0.01384)
ob_plane_003.scale = (1.0, 5.573, 1.0)
ob_text_004.location = (3.481, -0.5059, -0.01384)
ob_text_004.rotation_euler = (0.0, -0.0, 1.57)
ob_text_005.location = (3.481, 10.57, -0.01384)
ob_text_005.rotation_euler = (0.0, -0.0, 1.57)
ob_plane_005.location = (-0.01869, -0.005882, -0.01384)
ob_plane_005.scale = (1.0, 1.062, 1.0)
ob_text_006.location = (4.981, -0.5059, -0.01384)
ob_text_006.rotation_euler = (0.0, -0.0, 1.57)
ob_text_007.location = (4.981, 6.056, -0.01384)
ob_text_007.rotation_euler = (0.0, -0.0, 1.57)
ob_plane_006.location = (-0.01869, -0.005882, -0.01384)
ob_plane_006.scale = (1.0, 6.173, 1.0)
ob_text_008.location = (6.481, -0.5059, -0.01384)
ob_text_008.rotation_euler = (0.0, -0.0, 1.57)
ob_text_009.location = (6.481, 11.17, -0.01384)
ob_text_009.rotation_euler = (0.0, -0.0, 1.57)
ob_plane_007.location = (-0.01869, -0.005882, -0.01384)
ob_plane_007.scale = (1.0, 5.199, 1.0)
ob_text_010.location = (7.981, -0.5059, -0.01384)
ob_text_010.rotation_euler = (0.0, -0.0, 1.57)
ob_text_011.location = (7.981, 10.19, -0.01384)
ob_text_011.rotation_euler = (0.0, -0.0, 1.57)
ob_plane_008.location = (-0.01869, -0.005882, -0.01384)
ob_plane_008.scale = (1.0, 6.246, 1.0)
ob_text_012.location = (9.481, -0.5059, -0.01384)
ob_text_012.rotation_euler = (0.0, -0.0, 1.57)
ob_text_013.location = (9.481, 11.24, -0.01384)
ob_text_013.rotation_euler = (0.0, -0.0, 1.57)
ob_plane_009.location = (-0.01869, -0.005882, -0.01384)
ob_plane_009.scale = (1.0, 9.089, 1.0)
ob_text_014.location = (10.98, -0.5059, -0.01384)
ob_text_014.rotation_euler = (0.0, -0.0, 1.57)
ob_text_015.location = (10.98, 14.08, -0.01384)
ob_text_015.rotation_euler = (0.0, -0.0, 1.57)
ob_plane_010.location = (-0.01869, -0.005882, -0.01384)
ob_plane_010.scale = (1.0, 0.02446, 1.0)
ob_text_016.location = (12.48, -0.5059, -0.01384)
ob_text_016.rotation_euler = (0.0, -0.0, 1.57)
ob_text_017.location = (12.48, 5.019, -0.01384)
ob_text_017.rotation_euler = (0.0, -0.0, 1.57)
ob_plane_011.location = (-0.01869, -0.005882, -0.01384)
ob_plane_011.scale = (1.0, 9.339, 1.0)
ob_text_018.location = (13.98, -0.5059, -0.01384)
ob_text_018.rotation_euler = (0.0, -0.0, 1.57)
ob_text_019.location = (13.98, 14.33, -0.01384)
ob_text_019.rotation_euler = (0.0, -0.0, 1.57)
ob_plane_012.location = (-0.01869, -0.005882, -0.01384)
ob_plane_012.scale = (1.0, 10.44, 1.0)
ob_text_020.location = (15.48, -0.5059, -0.01384)
ob_text_020.rotation_euler = (0.0, -0.0, 1.57)
ob_text_021.location = (15.48, 15.43, -0.01384)
ob_text_021.rotation_euler = (0.0, -0.0, 1.57)
ob_plane_013.location = (-0.01869, -0.005882, -0.01384)
ob_plane_013.scale = (1.0, 0.2254, 1.0)
ob_text_022.location = (16.98, -0.5059, -0.01384)
ob_text_022.rotation_euler = (0.0, -0.0, 1.57)
ob_text_023.location = (16.98, 5.22, -0.01384)
ob_text_023.rotation_euler = (0.0, -0.0, 1.57)
ob_plane_014.location = (-0.01869, -0.005882, -0.01384)
ob_plane_014.scale = (1.0, 0.06179, 1.0)
ob_text_024.location = (18.48, -0.5059, -0.01384)
ob_text_024.rotation_euler = (0.0, -0.0, 1.57)
ob_text_025.location = (18.48, 5.056, -0.01384)
ob_text_025.rotation_euler = (0.0, -0.0, 1.57)
ob_plane_015.location = (-0.01869, -0.005882, -0.01384)
ob_plane_015.scale = (1.0, 0.3852, 1.0)
ob_text_026.location = (19.98, -0.5059, -0.01384)
ob_text_026.rotation_euler = (0.0, -0.0, 1.57)
ob_text_027.location = (19.98, 5.379, -0.01384)
ob_text_027.rotation_euler = (0.0, -0.0, 1.57)
ob_plane_016.location = (-0.01869, -0.005882, -0.01384)
ob_plane_016.scale = (1.0, 1.22, 1.0)
ob_text_028.location = (21.48, -0.5059, -0.01384)
ob_text_028.rotation_euler = (0.0, -0.0, 1.57)
ob_text_029.location = (21.48, 6.214, -0.01384)
ob_text_029.rotation_euler = (0.0, -0.0, 1.57)
ob_plane_017.location = (-0.01869, -0.005882, -0.01384)
ob_plane_017.scale = (1.0, 0.06055, 1.0)
ob_text_030.location = (22.98, -0.5059, -0.01384)
ob_text_030.rotation_euler = (0.0, -0.0, 1.57)
ob_text_031.location = (22.98, 5.055, -0.01384)
ob_text_031.rotation_euler = (0.0, -0.0, 1.57)
ob_plane_018.location = (-0.01869, -0.005882, -0.01384)
ob_plane_018.scale = (1.0, 0.7798, 1.0)
ob_text_032.location = (24.48, -0.5059, -0.01384)
ob_text_032.rotation_euler = (0.0, -0.0, 1.57)
ob_text_033.location = (24.48, 5.774, -0.01384)
ob_text_033.rotation_euler = (0.0, -0.0, 1.57)
ob_plane_019.location = (-0.01869, -0.005882, -0.01384)
ob_plane_019.scale = (1.0, 0.8084, 1.0)
ob_text_034.location = (25.98, -0.5059, -0.01384)
ob_text_034.rotation_euler = (0.0, -0.0, 1.57)
ob_text_035.location = (25.98, 5.803, -0.01384)
ob_text_035.rotation_euler = (0.0, -0.0, 1.57)
ob_plane_020.location = (-0.01869, -0.005882, -0.01384)
ob_plane_020.scale = (1.0, 1.842, 1.0)
ob_text_036.location = (27.48, -0.5059, -0.01384)
ob_text_036.rotation_euler = (0.0, -0.0, 1.57)
ob_text_037.location = (27.48, 6.836, -0.01384)
ob_text_037.rotation_euler = (0.0, -0.0, 1.57)
ob_plane_021.location = (-0.01869, -0.005882, -0.01384)
ob_plane_021.scale = (1.0, 4.647, 1.0)
ob_text_038.location = (28.98, -0.5059, -0.01384)
ob_text_038.rotation_euler = (0.0, -0.0, 1.57)
ob_text_039.location = (28.98, 9.641, -0.01384)
ob_text_039.rotation_euler = (0.0, -0.0, 1.57)
ob_plane_022.location = (-0.01869, -0.005882, -0.01384)
ob_plane_022.scale = (1.0, 0.4246, 1.0)
ob_text_040.location = (30.48, -0.5059, -0.01384)
ob_text_040.rotation_euler = (0.0, -0.0, 1.57)
ob_text_041.location = (30.48, 5.419, -0.01384)
ob_text_041.rotation_euler = (0.0, -0.0, 1.57)
ob_plane_023.location = (-0.01869, -0.005882, -0.01384)
ob_plane_023.scale = (1.0, 2.287, 1.0)
ob_text_042.location = (31.98, -0.5059, -0.01384)
ob_text_042.rotation_euler = (0.0, -0.0, 1.57)
ob_text_043.location = (31.98, 7.282, -0.01384)
ob_text_043.rotation_euler = (0.0, -0.0, 1.57)
ob_plane_024.location = (-0.01869, -0.005882, -0.01384)
ob_plane_024.scale = (1.0, 0.01049, 1.0)
ob_text_044.location = (33.48, -0.5059, -0.01384)
ob_text_044.rotation_euler = (0.0, -0.0, 1.57)
ob_text_045.location = (33.48, 5.005, -0.01384)
ob_text_045.rotation_euler = (0.0, -0.0, 1.57)
ob_plane_025.location = (-0.01869, -0.005882, -0.01384)
ob_plane_025.scale = (1.0, 0.1492, 1.0)
ob_text_046.location = (34.98, -0.5059, -0.01384)
ob_text_046.rotation_euler = (0.0, -0.0, 1.57)
ob_text_047.location = (34.98, 5.143, -0.01384)
ob_text_047.rotation_euler = (0.0, -0.0, 1.57)
ob_plane_026.location = (-0.01869, -0.005882, -0.01384)
ob_plane_026.scale = (1.0, 0.474, 1.0)
ob_text_048.location = (36.48, -0.5059, -0.01384)
ob_text_048.rotation_euler = (0.0, -0.0, 1.57)
ob_text_049.location = (36.48, 5.468, -0.01384)
ob_text_049.rotation_euler = (0.0, -0.0, 1.57)
ob_plane_027.location = (-0.01869, -0.005882, -0.01384)
ob_plane_027.scale = (1.0, 0.4318, 1.0)
ob_text_050.location = (37.98, -0.5059, -0.01384)
ob_text_050.rotation_euler = (0.0, -0.0, 1.57)
ob_text_051.location = (37.98, 5.426, -0.01384)
ob_text_051.rotation_euler = (0.0, -0.0, 1.57)
ob_plane_028.location = (-0.01869, -0.005882, -0.01384)
ob_plane_028.scale = (1.0, 1.689, 1.0)
ob_text_052.location = (39.48, -0.5059, -0.01384)
ob_text_052.rotation_euler = (0.0, -0.0, 1.57)
ob_text_053.location = (39.48, 6.683, -0.01384)
ob_text_053.rotation_euler = (0.0, -0.0, 1.57)
ob_plane_029.location = (-0.01869, -0.005882, -0.01384)
ob_plane_029.scale = (1.0, 1.861, 1.0)
ob_text_054.location = (40.98, -0.5059, -0.01384)
ob_text_054.rotation_euler = (0.0, -0.0, 1.57)
ob_text_055.location = (40.98, 6.855, -0.01384)
ob_text_055.rotation_euler = (0.0, -0.0, 1.57)
ob_plane_030.location = (-0.01869, -0.005882, -0.01384)
ob_plane_030.scale = (1.0, 0.0005646, 1.0)
ob_text_056.location = (42.48, -0.5059, -0.01384)
ob_text_056.rotation_euler = (0.0, -0.0, 1.57)
ob_text_057.location = (42.48, 4.995, -0.01384)
ob_text_057.rotation_euler = (0.0, -0.0, 1.57)
ob_plane_031.location = (-0.01869, -0.005882, -0.01384)
ob_plane_031.scale = (1.0, 0.1013, 1.0)
ob_text_058.location = (43.98, -0.5059, -0.01384)
ob_text_058.rotation_euler = (0.0, -0.0, 1.57)
ob_text_059.location = (43.98, 5.095, -0.01384)
ob_text_059.rotation_euler = (0.0, -0.0, 1.57)
ob_plane_032.location = (-0.01869, -0.005882, -0.01384)
ob_plane_032.scale = (1.0, 0.006234, 1.0)
ob_text_060.location = (45.48, -0.5059, -0.01384)
ob_text_060.rotation_euler = (0.0, -0.0, 1.57)
ob_text_061.location = (45.48, 5.0, -0.01384)
ob_text_061.rotation_euler = (0.0, -0.0, 1.57)
ob_plane_033.location = (-0.01869, -0.005882, -0.01384)
ob_plane_033.scale = (1.0, 1.198, 1.0)
ob_text_062.location = (46.98, -0.5059, -0.01384)
ob_text_062.rotation_euler = (0.0, -0.0, 1.57)
ob_text_063.location = (46.98, 6.193, -0.01384)
ob_text_063.rotation_euler = (0.0, -0.0, 1.57)
ob_plane_034.location = (-0.01869, -0.005882, -0.01384)
ob_plane_034.scale = (1.0, 11.2, 1.0)
ob_text_064.location = (48.48, -0.5059, -0.01384)
ob_text_064.rotation_euler = (0.0, -0.0, 1.57)
ob_text_065.location = (48.48, 16.19, -0.01384)
ob_text_065.rotation_euler = (0.0, -0.0, 1.57)

# ---- collection membership
col_collection.objects.link(ob_plane)
col_collection.objects.link(ob_text)
col_collection.objects.link(ob_text_001)
col_collection.objects.link(ob_plane_001)
col_collection.objects.link(ob_text_002)
col_collection.objects.link(ob_text_003)
col_collection.objects.link(ob_plane_003)
col_collection.objects.link(ob_text_004)
col_collection.objects.link(ob_text_005)
col_collection.objects.link(ob_plane_005)
col_collection.objects.link(ob_text_006)
col_collection.objects.link(ob_text_007)
col_collection.objects.link(ob_plane_006)
col_collection.objects.link(ob_text_008)
col_collection.objects.link(ob_text_009)
col_collection.objects.link(ob_plane_007)
col_collection.objects.link(ob_text_010)
col_collection.objects.link(ob_text_011)
col_collection.objects.link(ob_plane_008)
col_collection.objects.link(ob_text_012)
col_collection.objects.link(ob_text_013)
col_collection.objects.link(ob_plane_009)
col_collection.objects.link(ob_text_014)
col_collection.objects.link(ob_text_015)
col_collection.objects.link(ob_plane_010)
col_collection.objects.link(ob_text_016)
col_collection.objects.link(ob_text_017)
col_collection.objects.link(ob_plane_011)
col_collection.objects.link(ob_text_018)
col_collection.objects.link(ob_text_019)
col_collection.objects.link(ob_plane_012)
col_collection.objects.link(ob_text_020)
col_collection.objects.link(ob_text_021)
col_collection.objects.link(ob_plane_013)
col_collection.objects.link(ob_text_022)
col_collection.objects.link(ob_text_023)
col_collection.objects.link(ob_plane_014)
col_collection.objects.link(ob_text_024)
col_collection.objects.link(ob_text_025)
col_collection.objects.link(ob_plane_015)
col_collection.objects.link(ob_text_026)
col_collection.objects.link(ob_text_027)
col_collection.objects.link(ob_plane_016)
col_collection.objects.link(ob_text_028)
col_collection.objects.link(ob_text_029)
col_collection.objects.link(ob_plane_017)
col_collection.objects.link(ob_text_030)
col_collection.objects.link(ob_text_031)
col_collection.objects.link(ob_plane_018)
col_collection.objects.link(ob_text_032)
col_collection.objects.link(ob_text_033)
col_collection.objects.link(ob_plane_019)
col_collection.objects.link(ob_text_034)
col_collection.objects.link(ob_text_035)
col_collection.objects.link(ob_plane_020)
col_collection.objects.link(ob_text_036)
col_collection.objects.link(ob_text_037)
col_collection.objects.link(ob_plane_021)
col_collection.objects.link(ob_text_038)
col_collection.objects.link(ob_text_039)
col_collection.objects.link(ob_plane_022)
col_collection.objects.link(ob_text_040)
col_collection.objects.link(ob_text_041)
col_collection.objects.link(ob_plane_023)
col_collection.objects.link(ob_text_042)
col_collection.objects.link(ob_text_043)
col_collection.objects.link(ob_plane_024)
col_collection.objects.link(ob_text_044)
col_collection.objects.link(ob_text_045)
col_collection.objects.link(ob_plane_025)
col_collection.objects.link(ob_text_046)
col_collection.objects.link(ob_text_047)
col_collection.objects.link(ob_plane_026)
col_collection.objects.link(ob_text_048)
col_collection.objects.link(ob_text_049)
col_collection.objects.link(ob_plane_027)
col_collection.objects.link(ob_text_050)
col_collection.objects.link(ob_text_051)
col_collection.objects.link(ob_plane_028)
col_collection.objects.link(ob_text_052)
col_collection.objects.link(ob_text_053)
col_collection.objects.link(ob_plane_029)
col_collection.objects.link(ob_text_054)
col_collection.objects.link(ob_text_055)
col_collection.objects.link(ob_plane_030)
col_collection.objects.link(ob_text_056)
col_collection.objects.link(ob_text_057)
col_collection.objects.link(ob_plane_031)
col_collection.objects.link(ob_text_058)
col_collection.objects.link(ob_text_059)
col_collection.objects.link(ob_plane_032)
col_collection.objects.link(ob_text_060)
col_collection.objects.link(ob_text_061)
col_collection.objects.link(ob_plane_033)
col_collection.objects.link(ob_text_062)
col_collection.objects.link(ob_text_063)
col_collection.objects.link(ob_plane_034)
col_collection.objects.link(ob_text_064)
col_collection.objects.link(ob_text_065)

# ---- scene / render settings (as saved in the file)
scene.frame_start = 1; scene.frame_end = 250; scene.frame_set(83)
scene.render.engine = 'BLENDER_EEVEE_NEXT'
scene.cycles.sampling_pattern = 'TABULATED_SOBOL'
scene.cycles.use_light_tree = False
scene.view_settings.view_transform = 'Filmic'
bpy.context.view_layer.update()

# ---- added for rendering (the .blend has no active camera and no usable light): camera, sun
cam_auto = bpy.data.cameras.new('AutoCamera')
cam_auto.lens = 50.0
cam_auto.sensor_width = 36.0
cam_auto.clip_end = 1000.0
ob_auto_camera = bpy.data.objects.new('AutoCamera', cam_auto)
scene.collection.objects.link(ob_auto_camera)
ob_auto_camera.location = (73.0779, -51.5915, 38.8634)
ob_auto_camera.rotation_euler = (1.09748, -7.21219e-08, 0.694738)
scene.camera = ob_auto_camera
light_auto_sun = bpy.data.lights.new('AutoSun', 'SUN')
light_auto_sun.energy = 3.0
light_auto_sun.angle = 0.0523599
ob_auto_sun = bpy.data.objects.new('AutoSun', light_auto_sun)
scene.collection.objects.link(ob_auto_sun)
ob_auto_sun.rotation_euler = (0.872665, 0.174533, 0.523599)
bpy.context.view_layer.update()
